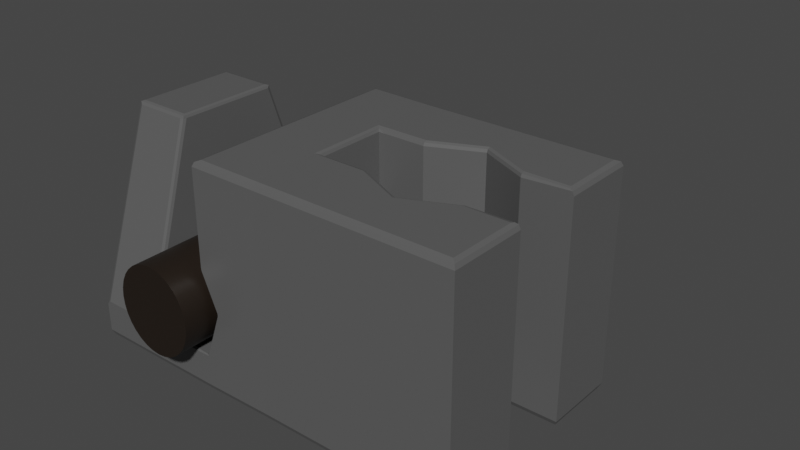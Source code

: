 # Source: GanchoBase.blend  (saved by Blender 4.0.36; exported with 4.5.12 LTS)
import bpy
from mathutils import Matrix  # noqa: F401  (used for matrix-valued properties, if any)

bpy.ops.wm.read_factory_settings(use_empty=True)
scene = bpy.context.scene
scene.name = 'Scene'

# ---- materials (node trees are filled in below, after node groups)
mat_barra_gancho = bpy.data.materials.new('Barra_Gancho')
mat_barra_gancho.use_transparent_shadow = False
mat_soporte_gancho = bpy.data.materials.new('Soporte_Gancho')
mat_soporte_gancho.use_transparent_shadow = False

# ---- node groups
ng_auto_smooth = bpy.data.node_groups.new('Auto Smooth', 'GeometryNodeTree')
_s = ng_auto_smooth.interface.new_socket(name='Geometry', in_out='OUTPUT', socket_type='NodeSocketGeometry')
_s = ng_auto_smooth.interface.new_socket(name='Geometry', in_out='INPUT', socket_type='NodeSocketGeometry')
_s = ng_auto_smooth.interface.new_socket(name='Angle', in_out='INPUT', socket_type='NodeSocketFloat')
_s.subtype = 'ANGLE'
_s.min_value = 0.0
_s.max_value = 3.142
ng_auto_smooth.is_modifier = True
_N = ng_auto_smooth.nodes; _L = ng_auto_smooth.links
n0 = _N.new('NodeGroupOutput'); n0.name = 'Group Output'; n0.location = (480, -100)
n1 = _N.new('NodeGroupInput'); n1.name = 'Group Input'; n1.location = (-420, -300)
n2 = _N.new('NodeGroupInput'); n2.name = 'Group Input.001'; n2.location = (-60, -100)
n3 = _N.new('GeometryNodeSetShadeSmooth'); n3.name = 'Set Shade Smooth'; n3.location = (120, -100)
n3.domain = 'EDGE'
n4 = _N.new('GeometryNodeSetShadeSmooth'); n4.name = 'Set Shade Smooth.001'; n4.location = (300, -100)
n5 = _N.new('GeometryNodeInputMeshEdgeAngle'); n5.name = 'Edge Angle'; n5.location = (-420, -220)
n6 = _N.new('GeometryNodeInputEdgeSmooth'); n6.name = 'Is Edge Smooth'; n6.location = (-60, -160)
n7 = _N.new('GeometryNodeInputShadeSmooth'); n7.name = 'Is Face Smooth'; n7.location = (-240, -340)
n8 = _N.new('FunctionNodeBooleanMath'); n8.name = 'Boolean Math'; n8.location = (-60, -220)
n9 = _N.new('FunctionNodeCompare'); n9.name = 'Compare'; n9.location = (-240, -180)
n9.operation = 'LESS_EQUAL'
_L.new(n5.outputs[0], n9.inputs[0])
_L.new(n4.outputs[0], n0.inputs[0])
_L.new(n1.outputs[1], n9.inputs[1])
_L.new(n9.outputs[0], n8.inputs[0])
_L.new(n7.outputs[0], n8.inputs[1])
_L.new(n2.outputs[0], n3.inputs[0])
_L.new(n6.outputs[0], n3.inputs[1])
_L.new(n3.outputs[0], n4.inputs[0])
_L.new(n8.outputs[0], n3.inputs[2])
n0.is_active_output = True

# ---- material node trees
mat_barra_gancho.use_nodes = True; mat_barra_gancho.node_tree.nodes.clear()
_N = mat_barra_gancho.node_tree.nodes; _L = mat_barra_gancho.node_tree.links
n0 = _N.new('ShaderNodeBsdfPrincipled'); n0.name = 'Principled BSDF'; n0.location = (10, 300)
n0.distribution = 'GGX'
n0.subsurface_method = 'RANDOM_WALK_SKIN'
n0.inputs[0].default_value = (0.01467, 0.009107, 0.005448, 1.0)
n0.inputs[3].default_value = 1.45
n0.inputs[27].default_value = (0.0, 0.0, 0.0, 1.0)
n0.inputs[28].default_value = 1.0
n1 = _N.new('ShaderNodeOutputMaterial'); n1.name = 'Material Output'; n1.location = (300, 300)
_L.new(n0.outputs[0], n1.inputs[0])
n1.is_active_output = True
mat_soporte_gancho.use_nodes = True; mat_soporte_gancho.node_tree.nodes.clear()
_N = mat_soporte_gancho.node_tree.nodes; _L = mat_soporte_gancho.node_tree.links
n0 = _N.new('ShaderNodeBsdfPrincipled'); n0.name = 'Principled BSDF'; n0.location = (10, 300)
n0.distribution = 'GGX'
n0.subsurface_method = 'RANDOM_WALK_SKIN'
n0.inputs[0].default_value = (0.1065, 0.1065, 0.1065, 1.0)
n0.inputs[2].default_value = 0.29
n0.inputs[3].default_value = 1.45
n0.inputs[27].default_value = (0.0, 0.0, 0.0, 1.0)
n0.inputs[28].default_value = 1.0
n1 = _N.new('ShaderNodeOutputMaterial'); n1.name = 'Material Output'; n1.location = (300, 300)
_L.new(n0.outputs[0], n1.inputs[0])
n1.is_active_output = True

# ---- world
world_world = bpy.data.worlds.new('World'); scene.world = world_world
world_world.use_nodes = True; world_world.node_tree.nodes.clear()
_N = world_world.node_tree.nodes; _L = world_world.node_tree.links
n0 = _N.new('ShaderNodeOutputWorld'); n0.name = 'World Output'; n0.location = (300, 300)
n1 = _N.new('ShaderNodeBackground'); n1.name = 'Background'; n1.location = (10, 300)
n1.inputs[0].default_value = (0.05088, 0.05088, 0.05088, 1.0)
_L.new(n1.outputs[0], n0.inputs[0])
n0.is_active_output = True
world_world.color = (0.05088, 0.05088, 0.05088)
world_world.use_sun_shadow = False
world_world.sun_shadow_jitter_overblur = 0.0

# ---- meshes
me_circle = bpy.data.meshes.new('Circle')
me_circle.from_pydata([(0.0, 0.17, 0.0), (-0.03317, 0.1667, 0.0), (-0.06506, 0.1571, 0.0), (-0.09445, 0.1413, 0.0), (-0.1202, 0.1202, 0.0), (-0.1413, 0.09445, 0.0), (-0.1571, 0.06506, 0.0), (-0.1667, 0.03317, 0.0), (-0.17, 0.0, 0.0), (-0.1667, -0.03317, 0.0), (-0.1571, -0.06506, 0.0), (-0.1413, -0.09445, 0.0), (-0.1202, -0.1202, 0.0), (-0.09445, -0.1413, 0.0), (-0.06506, -0.1571, 0.0), (-0.03317, -0.1667, 0.0), (0.0, -0.17, 0.0), (0.03317, -0.1667, 0.0), (0.06506, -0.1571, 0.0), (0.09445, -0.1413, 0.0), (0.1202, -0.1202, 0.0), (0.1413, -0.09445, 0.0), (0.1571, -0.06506, 0.0), (0.1667, -0.03317, 0.0), (0.17, 0.0, 0.0), (0.1667, 0.03317, 0.0), (0.1571, 0.06506, 0.0), (0.1413, 0.09445, 0.0), (0.1202, 0.1202, 0.0), (0.09445, 0.1413, 0.0), (0.06506, 0.1571, 0.0), (0.03317, 0.1667, 0.0), (-0.03317, 0.1867, 1.778), (-6.017e-10, 0.19, 1.778), (-0.06506, 0.1771, 1.778), (-0.09445, 0.1613, 1.778), (-0.1202, 0.1402, 1.778), (-0.1413, 0.1144, 1.778), (-0.1571, 0.08505, 1.778), (-0.1667, 0.05316, 1.778), (-0.17, 0.02, 1.778), (-0.1667, -0.01317, 1.778), (-0.1571, -0.04506, 1.778), (-0.1413, -0.07445, 1.778), (-0.1202, -0.1002, 1.778), (-0.09445, -0.1214, 1.778), (-0.06506, -0.1371, 1.778), (-0.03317, -0.1467, 1.778), (-6.017e-10, -0.15, 1.778), (0.03317, -0.1467, 1.778), (0.06506, -0.1371, 1.778), (0.09445, -0.1214, 1.778), (0.1202, -0.1002, 1.778), (0.1413, -0.07445, 1.778), (0.1571, -0.04506, 1.778), (0.1667, -0.01317, 1.778), (0.17, 0.02, 1.778), (0.1667, 0.05316, 1.778), (0.1571, 0.08505, 1.778), (0.1413, 0.1144, 1.778), (0.1202, 0.1402, 1.778), (0.09445, 0.1613, 1.778), (0.06506, 0.1771, 1.778), (0.03317, 0.1867, 1.778), (0.1705, -0.4211, 0.1195), (0.1705, -0.4211, 1.037), (0.1705, -1.222, 0.1195), (0.1705, -1.222, 1.037), (0.1705, -1.021, 1.037), (0.1705, -0.8214, 1.037), (0.1705, -0.6212, 1.037), (0.1705, -1.021, 0.1195), (0.1705, -0.8214, 0.1195), (0.1705, -0.6212, 0.1195), (-0.009361, -0.4211, 0.1195), (-0.009361, -0.4211, 1.037), (-0.009361, -1.222, 0.1195), (-0.009361, -1.222, 1.037), (-0.009361, -0.6212, 1.037), (-0.009361, -0.8214, 1.037), (-0.009361, -1.021, 1.037), (-0.009361, -0.6212, 0.1195), (-0.009361, -0.8214, 0.1195), (-0.009361, -1.021, 0.1195), (-0.1572, -0.4211, 0.1195), (-0.1572, -1.222, 0.1195), (-0.1572, -0.6212, 0.1195), (-0.1572, -0.8214, 0.1195), (-0.1572, -1.021, 0.1195), (-0.1572, -0.4211, 1.037), (-0.1572, -1.222, 1.037), (-0.1572, -0.6212, 1.037), (-0.1572, -0.8214, 1.037), (-0.1572, -1.021, 1.037), (-0.5233, -0.4211, 0.1195), (-0.5452, -0.4211, 0.1427), (-0.5388, -0.4211, 0.1263), (-0.5471, -0.1591, 0.1407), (-0.5253, -0.1359, 0.1173), (-0.5408, -0.1427, 0.1242), (-0.5452, -0.4211, 1.014), (-0.5233, -0.4211, 1.037), (-0.5388, -0.4211, 1.03), (-0.5471, -0.1591, 1.016), (-0.5253, -0.1359, 1.039), (-0.5408, -0.1427, 1.032), (-0.5452, -1.198, 0.1427), (-0.5233, -1.222, 0.1195), (-0.5388, -1.215, 0.1263), (-0.5233, -1.222, 0.4375), (-0.5388, -1.215, 0.4375), (-0.5233, -1.222, 1.037), (-0.5452, -1.198, 1.014), (-0.5388, -1.215, 1.03), (-0.5233, -1.222, 0.7308), (-0.5388, -1.215, 0.7308), (-0.5452, -0.6212, 1.014), (-0.5233, -0.6212, 1.037), (-0.5388, -0.6212, 1.03), (-0.5452, -0.8214, 1.014), (-0.5233, -0.8214, 1.037), (-0.5388, -0.8214, 1.03), (-0.5233, -1.021, 1.037), (-0.5452, -1.021, 1.014), (-0.5388, -1.021, 1.03), (-0.5233, -0.6212, 0.1195), (-0.5452, -0.6212, 0.1427), (-0.5388, -0.6212, 0.1263), (-0.5233, -0.8214, 0.1195), (-0.5452, -0.8214, 0.1427), (-0.5388, -0.8214, 0.1263), (-0.5452, -1.021, 0.1427), (-0.5233, -1.021, 0.1195), (-0.5388, -1.021, 0.1263), (-0.5474, 0.4227, 0.3765), (-0.5437, 0.4325, 0.3656), (-0.5474, 0.4227, 0.78), (-0.5437, 0.4325, 0.791), (-0.5474, 0.2026, 0.78), (-0.5437, 0.1929, 0.791), (-0.5474, 0.2026, 0.3765), (-0.5437, 0.1929, 0.3656), (0.3225, -0.4211, 0.1477), (0.2959, -0.4211, 0.1195), (0.3147, -0.4211, 0.1278), (0.2979, -0.1359, 0.1173), (0.3246, -0.1359, 0.1455), (0.3168, -0.1359, 0.1256), (0.2959, -0.4211, 1.037), (0.3225, -0.4211, 1.009), (0.3147, -0.4211, 1.029), (0.3246, -0.1359, 1.011), (0.2979, -0.1359, 1.039), (0.3168, -0.1359, 1.031), (0.3246, 0.4233, 0.1455), (0.2979, 0.4514, 0.1173), (0.3168, 0.4432, 0.1256), (0.3246, 0.4233, 1.011), (0.2979, 0.4514, 1.039), (0.3168, 0.4432, 1.031), (0.2979, 0.1739, 0.1173), (0.3246, 0.1739, 0.1455), (0.3168, 0.1739, 0.1256), (0.2979, 0.1739, 1.039), (0.3246, 0.1739, 1.011), (0.3168, 0.1739, 1.031), (0.3225, -0.4211, 0.7602), (0.2959, -0.4211, 0.7308), (0.3225, -0.4211, 0.7027), (0.3147, -0.4211, 0.7394), (0.2959, -0.4211, 0.4375), (0.3225, -0.4211, 0.4081), (0.3225, -0.4211, 0.4656), (0.3147, -0.4211, 0.4289), (0.3225, -1.193, 1.009), (0.2959, -1.222, 1.037), (0.3147, -1.213, 1.029), (0.2959, -1.222, 0.7308), (0.3225, -1.193, 0.7602), (0.3147, -1.213, 0.7394), (0.3225, -1.193, 0.1477), (0.2959, -1.222, 0.1195), (0.3147, -1.213, 0.1278), (0.3225, -1.193, 0.4081), (0.2959, -1.222, 0.4375), (0.3147, -1.213, 0.4289), (0.3225, -1.021, 1.009), (0.2959, -1.021, 1.037), (0.3147, -1.021, 1.029), (0.3225, -0.8214, 1.009), (0.2959, -0.8214, 1.037), (0.3147, -0.8214, 1.029), (0.2959, -0.6212, 1.037), (0.3225, -0.6212, 1.009), (0.3147, -0.6212, 1.029), (0.2959, -1.021, 0.7308), (0.3225, -1.021, 0.7603), (0.3147, -1.021, 0.7394), (0.2959, -0.8214, 0.823), (0.3225, -0.8214, 0.8525), (0.3147, -0.8214, 0.8317), (0.3225, -0.6212, 0.7603), (0.2959, -0.6212, 0.7308), (0.3147, -0.6212, 0.7394), (0.2959, -0.6212, 0.4375), (0.3225, -0.6212, 0.408), (0.3147, -0.6212, 0.4288), (0.2959, -0.8214, 0.3453), (0.3225, -0.8214, 0.3158), (0.3147, -0.8214, 0.3366), (0.3225, -1.021, 0.408), (0.2959, -1.021, 0.4375), (0.3147, -1.021, 0.4288), (0.2959, -1.021, 0.1195), (0.3225, -1.021, 0.1477), (0.3147, -1.021, 0.1278), (0.2959, -0.8214, 0.1195), (0.3225, -0.8214, 0.1477), (0.3147, -0.8214, 0.1278), (0.3225, -0.6212, 0.1477), (0.2959, -0.6212, 0.1195), (0.3147, -0.6212, 0.1278), (-0.5299, -0.4211, 0.7308), (-0.5452, -0.4049, 0.7478), (-0.5407, -0.4164, 0.7358), (-0.5452, -0.4049, 0.4205), (-0.5299, -0.4211, 0.4375), (-0.5407, -0.4164, 0.4325), (-0.5299, -0.6212, 0.7308), (-0.5452, -0.6212, 0.7478), (-0.5407, -0.6212, 0.7358), (-0.5299, -0.8214, 0.823), (-0.5452, -0.8214, 0.84), (-0.5407, -0.8214, 0.828), (-0.5299, -1.021, 0.7308), (-0.5452, -1.021, 0.7478), (-0.5407, -1.021, 0.7358), (-0.5452, -0.6212, 0.4205), (-0.5299, -0.6212, 0.4375), (-0.5407, -0.6212, 0.4325), (-0.5452, -0.8214, 0.3283), (-0.5299, -0.8214, 0.3453), (-0.5407, -0.8214, 0.3403), (-0.5452, -1.021, 0.4205), (-0.5299, -1.021, 0.4375), (-0.5407, -1.021, 0.4325), (-0.5388, -1.215, 0.4375), (-0.5452, -1.198, 0.4205), (-0.5433, -1.203, 0.4325), (-0.5452, -1.198, 0.7478), (-0.5388, -1.215, 0.7308), (-0.5433, -1.203, 0.7358), (0.1649, -0.1385, 0.1173), (0.1718, -0.1281, 0.1173), (0.1792, -0.1359, 0.1173), (0.1718, -0.1437, 0.1174), (0.1698, -0.1344, 0.1173), (0.1718, -0.1281, 1.039), (0.1649, -0.1385, 1.039), (0.1718, -0.1437, 1.039), (0.1792, -0.1359, 1.039), (0.1698, -0.1344, 1.039), (-0.01562, -0.2019, 0.1173), (-0.001941, -0.2024, 0.1173), (-0.008891, -0.2128, 0.1174), (-0.00882, -0.2033, 0.1173), (-0.001941, -0.2024, 1.039), (-0.01562, -0.2019, 1.039), (-0.008891, -0.2128, 1.039), (-0.00882, -0.2033, 1.039), (-0.1648, -0.1359, 0.1173), (-0.1507, -0.139, 0.1173), (-0.1575, -0.1437, 0.1174), (-0.1576, -0.1368, 0.1173), (-0.1507, -0.139, 1.039), (-0.1648, -0.1359, 1.039), (-0.1575, -0.1437, 1.039), (-0.1576, -0.1368, 1.039), (0.1718, 0.4361, 0.1173), (0.1718, 0.4514, 0.1334), (0.1863, 0.4514, 0.1173), (0.1718, 0.447, 0.122), (0.1718, 0.4514, 1.023), (0.1718, 0.4361, 1.039), (0.1863, 0.4514, 1.039), (0.1718, 0.447, 1.035), (0.1718, 0.1892, 1.039), (0.1718, 0.1739, 1.023), (0.1718, 0.1586, 1.039), (0.1863, 0.1739, 1.039), (0.1718, 0.1784, 1.035), (0.1718, 0.1739, 0.1334), (0.1718, 0.1892, 0.1173), (0.1863, 0.1739, 0.1173), (0.1718, 0.1586, 0.1173), (0.1718, 0.1784, 0.122), (-0.5348, 0.4367, 0.3746), (-0.5348, 0.4213, 0.3585), (-0.5437, 0.4325, 0.3656), (-0.5348, 0.4322, 0.3632), (-0.5348, 0.4213, 0.7981), (-0.5348, 0.4367, 0.782), (-0.5437, 0.4325, 0.791), (-0.5348, 0.4322, 0.7933), (-0.5348, 0.1887, 0.782), (-0.5348, 0.204, 0.7981), (-0.5437, 0.1928, 0.791), (-0.5348, 0.1931, 0.7933), (-0.5348, 0.204, 0.3585), (-0.5348, 0.1887, 0.3746), (-0.5437, 0.1928, 0.3656), (-0.5348, 0.1931, 0.3632)], [], [(1, 0, 31, 30, 29, 28, 27, 26, 25, 24, 23, 22, 21, 20, 19, 18, 17, 16, 15, 14, 13, 12, 11, 10, 9, 8, 7, 6, 5, 4, 3, 2), (32, 34, 35, 36, 37, 38, 39, 40, 41, 42, 43, 44, 45, 46, 47, 48, 49, 50, 51, 52, 53, 54, 55, 56, 57, 58, 59, 60, 61, 62, 63, 33), (22, 23, 55, 54), (9, 10, 42, 41), (23, 24, 56, 55), (10, 11, 43, 42), (24, 25, 57, 56), (11, 12, 44, 43), (25, 26, 58, 57), (12, 13, 45, 44), (26, 27, 59, 58), (13, 14, 46, 45), (0, 1, 32, 33), (27, 28, 60, 59), (14, 15, 47, 46), (1, 2, 34, 32), (28, 29, 61, 60), (15, 16, 48, 47), (2, 3, 35, 34), (29, 30, 62, 61), (16, 17, 49, 48), (3, 4, 36, 35), (30, 31, 63, 62), (17, 18, 50, 49), (4, 5, 37, 36), (31, 0, 33, 63), (18, 19, 51, 50), (5, 6, 38, 37), (19, 20, 52, 51), (6, 7, 39, 38), (20, 21, 53, 52), (7, 8, 40, 39), (21, 22, 54, 53), (8, 9, 41, 40), (222, 167, 202, 228), (103, 97, 95, 225, 223, 100), (170, 226, 238, 204), (143, 64, 255, 254, 145), (116, 229, 232, 119), (246, 248, 247, 106, 108, 110), (148, 65, 70, 192), (142, 171, 205, 219), (164, 161, 154, 157), (278, 292, 308, 297), (100, 223, 229, 116), (155, 280, 279, 282, 284, 158), (259, 258, 266, 268, 75, 65), (286, 283, 300, 305), (286, 289, 163, 158, 284, 283), (140, 138, 136, 134), (184, 109, 107, 85, 76, 66, 181), (132, 88, 85, 107), (196, 186, 174, 178), (234, 195, 177, 114, 115, 250), (71, 213, 181, 66), (175, 67, 77, 90, 111, 114, 177), (237, 126, 129, 240), (93, 122, 111, 90), (91, 117, 120, 92), (214, 210, 183, 180), (83, 71, 66, 76), (225, 95, 126, 237), (240, 129, 131, 243), (119, 232, 235, 123), (89, 101, 117, 91), (92, 120, 122, 93), (125, 86, 87, 128), (74, 84, 272, 271, 262, 264), (123, 235, 249, 112), (192, 70, 69, 190), (166, 149, 193, 201), (201, 193, 189, 199), (199, 189, 186, 196), (211, 244, 246, 110, 109, 184), (228, 202, 198, 231), (231, 198, 195, 234), (74, 64, 73, 81), (81, 73, 72, 82), (82, 72, 71, 83), (84, 94, 98, 270, 272), (128, 87, 88, 132), (64, 143, 220, 73), (243, 131, 106, 247), (72, 216, 213, 71), (187, 68, 67, 175), (219, 205, 208, 217), (217, 208, 210, 214), (146, 151, 149, 166, 168, 172, 171, 142), (73, 220, 216, 72), (87, 82, 83, 88), (86, 81, 82, 87), (84, 74, 81, 86), (69, 79, 80, 68), (70, 78, 79, 69), (65, 75, 78, 70), (88, 83, 76, 85), (68, 80, 77, 67), (152, 260, 259, 65, 148), (291, 287, 304, 309), (298, 297, 308, 310, 141, 135), (190, 69, 68, 187), (276, 275, 104, 101, 89), (204, 238, 241, 207), (207, 241, 244, 211), (79, 92, 93, 80), (78, 91, 92, 79), (75, 89, 91, 78), (80, 93, 90, 77), (270, 98, 104, 275), (268, 267, 274, 276, 89, 75), (262, 271, 274, 267), (95, 97, 99, 96), (96, 99, 98, 94), (97, 103, 105, 99), (99, 105, 104, 98), (103, 100, 102, 105), (105, 102, 101, 104), (112, 249, 251, 250, 115, 113), (110, 108, 107, 109), (113, 115, 114, 111), (123, 112, 113, 124), (124, 113, 111, 122), (132, 107, 108, 133), (133, 108, 106, 131), (100, 116, 118, 102), (102, 118, 117, 101), (116, 119, 121, 118), (118, 121, 120, 117), (119, 123, 124, 121), (121, 124, 122, 120), (94, 125, 127, 96), (96, 127, 126, 95), (125, 128, 130, 127), (127, 130, 129, 126), (128, 132, 133, 130), (130, 133, 131, 129), (94, 84, 86, 125), (134, 136, 137, 135), (306, 305, 300, 302, 137, 139), (139, 141, 310, 309, 304, 306), (139, 137, 136, 138), (135, 137, 302, 301, 296, 298), (135, 141, 140, 134), (138, 140, 141, 139), (160, 293, 292, 278, 280, 155), (166, 169, 168), (169, 167, 168), (170, 173, 172), (173, 171, 172), (146, 142, 144, 147), (147, 144, 143, 145), (149, 151, 153, 150), (150, 153, 152, 148), (157, 154, 156, 159), (159, 156, 155, 158), (164, 157, 159, 165), (165, 159, 158, 163), (154, 161, 162, 156), (156, 162, 160, 155), (178, 174, 176, 179), (179, 176, 175, 177), (180, 183, 185, 182), (182, 185, 184, 181), (211, 184, 185, 212), (212, 185, 183, 210), (220, 143, 144, 221), (221, 144, 142, 219), (193, 149, 150, 194), (194, 150, 148, 192), (202, 167, 169, 203), (203, 169, 166, 201), (174, 186, 188, 176), (176, 188, 187, 175), (186, 189, 191, 188), (188, 191, 190, 187), (189, 193, 194, 191), (191, 194, 192, 190), (177, 195, 197, 179), (179, 197, 196, 178), (195, 198, 200, 197), (197, 200, 199, 196), (198, 202, 203, 200), (200, 203, 201, 199), (170, 204, 206, 173), (173, 206, 205, 171), (204, 207, 209, 206), (206, 209, 208, 205), (207, 211, 212, 209), (209, 212, 210, 208), (181, 213, 215, 182), (182, 215, 214, 180), (213, 216, 218, 215), (215, 218, 217, 214), (216, 220, 221, 218), (218, 221, 219, 217), (252, 263, 266, 258), (223, 225, 227, 224), (224, 227, 226, 222), (222, 228, 230, 224), (224, 230, 229, 223), (228, 231, 233, 230), (230, 233, 232, 229), (231, 234, 236, 233), (233, 236, 235, 232), (225, 237, 239, 227), (227, 239, 238, 226), (237, 240, 242, 239), (239, 242, 241, 238), (240, 243, 245, 242), (242, 245, 244, 241), (246, 244, 245, 248), (248, 245, 243, 247), (234, 250, 251, 236), (236, 251, 249, 235), (168, 167, 222, 226, 170, 172), (252, 256, 253, 254, 255), (257, 261, 258, 259, 260), (262, 265, 264), (265, 263, 264), (266, 269, 268), (269, 267, 268), (270, 273, 272), (273, 271, 272), (274, 277, 276), (277, 275, 276), (252, 258, 261, 256), (256, 261, 257, 253), (262, 267, 269, 265), (265, 269, 266, 263), (270, 275, 277, 273), (273, 277, 274, 271), (64, 74, 264, 263, 252, 255), (278, 281, 280), (281, 279, 280), (282, 285, 284), (285, 283, 284), (286, 290, 287, 288, 289), (291, 295, 292, 293, 294), (296, 299, 298), (299, 297, 298), (300, 303, 302), (303, 301, 302), (304, 307, 306), (307, 305, 306), (308, 311, 310), (311, 309, 310), (300, 283, 285, 303), (303, 285, 282, 301), (278, 297, 299, 281), (281, 299, 296, 279), (291, 309, 311, 295), (295, 311, 308, 292), (304, 287, 290, 307), (307, 290, 286, 305), (282, 279, 296, 301), (151, 146, 161, 164), (146, 147, 162, 161), (147, 145, 160, 162), (254, 293, 160, 145), (151, 164, 165, 153), (153, 165, 163, 152), (152, 163, 289, 260), (253, 257, 287, 291), (253, 291, 294, 293, 254), (260, 289, 288, 287, 257)])
me_circle.polygons.foreach_set('use_smooth', [1, 1, 1, 1, 1, 1, 1, 1, 1, 1, 1, 1, 1, 1, 1, 1, 1, 1, 1, 1, 1, 1, 1, 1, 1, 1, 1, 1, 1, 1, 1, 1, 1, 1, 0, 0, 0, 0, 0, 0, 0, 0, 0, 0, 0, 0, 0, 0, 0, 0, 0, 0, 0, 0, 0, 0, 0, 0, 0, 0, 0, 0, 0, 0, 0, 0, 0, 0, 0, 0, 0, 0, 0, 0, 0, 0, 0, 0, 0, 0, 0, 0, 0, 0, 0, 0, 0, 0, 0, 0, 0, 0, 0, 0, 0, 0, 0, 0, 0, 0, 0, 0, 0, 0, 0, 0, 0, 0, 0, 0, 0, 0, 0, 0, 0, 0, 0, 0, 0, 0, 0, 0, 0, 0, 0, 0, 0, 0, 0, 0, 0, 0, 0, 0, 0, 0, 0, 0, 0, 0, 0, 0, 0, 0, 0, 0, 0, 0, 0, 0, 0, 0, 0, 0, 0, 0, 0, 0, 0, 0, 0, 0, 0, 0, 0, 0, 0, 0, 0, 0, 0, 0, 0, 0, 0, 0, 0, 0, 0, 0, 0, 0, 0, 0, 0, 0, 0, 0, 0, 0, 0, 0, 0, 0, 0, 0, 0, 0, 0, 0, 0, 0, 0, 0, 0, 0, 0, 0, 0, 0, 0, 0, 0, 0, 0, 0, 0, 0, 0, 0, 0, 0, 0, 0, 0, 0, 0, 0, 0, 0, 0, 0, 0, 0, 0, 0, 0, 0, 0, 0, 0, 0, 0, 0, 0, 0, 0, 0, 0, 0, 0, 0, 0, 0, 0, 0, 0, 0, 0, 0, 0, 0, 0, 0, 0])
me_circle.polygons.foreach_set('material_index', [0, 0, 0, 0, 0, 0, 0, 0, 0, 0, 0, 0, 0, 0, 0, 0, 0, 0, 0, 0, 0, 0, 0, 0, 0, 0, 0, 0, 0, 0, 0, 0, 0, 0, 1, 1, 1, 1, 1, 1, 1, 1, 1, 1, 1, 1, 1, 1, 1, 1, 1, 1, 1, 1, 1, 1, 1, 1, 1, 1, 1, 1, 1, 1, 1, 1, 1, 1, 1, 1, 1, 1, 1, 1, 1, 1, 1, 1, 1, 1, 1, 1, 1, 1, 1, 1, 1, 1, 1, 1, 1, 1, 1, 1, 1, 1, 1, 1, 1, 1, 1, 1, 1, 1, 1, 1, 1, 1, 1, 1, 1, 1, 1, 1, 1, 1, 1, 1, 1, 1, 1, 1, 1, 1, 1, 1, 1, 1, 1, 1, 1, 1, 1, 1, 1, 1, 1, 1, 1, 1, 1, 1, 1, 1, 1, 1, 1, 1, 1, 1, 1, 1, 1, 1, 1, 1, 1, 1, 1, 1, 1, 1, 1, 1, 1, 1, 1, 1, 1, 1, 1, 1, 1, 1, 1, 1, 1, 1, 1, 1, 1, 1, 1, 1, 1, 1, 1, 1, 1, 1, 1, 1, 1, 1, 1, 1, 1, 1, 1, 1, 1, 1, 1, 1, 1, 1, 1, 1, 1, 1, 1, 1, 1, 1, 1, 1, 1, 1, 1, 1, 1, 1, 1, 1, 1, 1, 1, 1, 1, 1, 1, 1, 1, 1, 1, 1, 1, 1, 1, 1, 1, 1, 1, 1, 1, 1, 1, 1, 1, 1, 1, 1, 1, 1, 1, 1, 1, 1, 1, 1, 1, 1, 1, 1, 1])
_uv = me_circle.uv_layers.new(name='UVMap')
_uv.uv.foreach_set('vector', [0.0, 0.0, 0.0, 0.0, 0.0, 0.0, 0.0, 0.0, 0.0, 0.0, 0.0, 0.0, 0.0, 0.0, 0.0, 0.0, 0.0, 0.0, 0.0, 0.0, 0.0, 0.0, 0.0, 0.0, 0.0, 0.0, 0.0, 0.0, 0.0, 0.0, 0.0, 0.0, 0.0, 0.0, 0.0, 0.0, 0.0, 0.0, 0.0, 0.0, 0.0, 0.0, 0.0, 0.0, 0.0, 0.0, 0.0, 0.0, 0.0, 0.0, 0.0, 0.0, 0.0, 0.0, 0.0, 0.0, 0.0, 0.0, 0.0, 0.0, 0.0, 0.0, 0.0, 0.0, 0.0, 0.0, 0.0, 0.0, 0.0, 0.0, 0.0, 0.0, 0.0, 0.0, 0.0, 0.0, 0.0, 0.0, 0.0, 0.0, 0.0, 0.0, 0.0, 0.0, 0.0, 0.0, 0.0, 0.0, 0.0, 0.0, 0.0, 0.0, 0.0, 0.0, 0.0, 0.0, 0.0, 0.0, 0.0, 0.0, 0.0, 0.0, 0.0, 0.0, 0.0, 0.0, 0.0, 0.0, 0.0, 0.0, 0.0, 0.0, 0.0, 0.0, 0.0, 0.0, 0.0, 0.0, 0.0, 0.0, 0.0, 0.0, 0.0, 0.0, 0.0, 0.0, 0.0, 0.0, 0.0, 0.0, 0.0, 0.0, 0.0, 0.0, 0.0, 0.0, 0.0, 0.0, 0.0, 0.0, 0.0, 0.0, 0.0, 0.0, 0.0, 0.0, 0.0, 0.0, 0.0, 0.0, 0.0, 0.0, 0.0, 0.0, 0.0, 0.0, 0.0, 0.0, 0.0, 0.0, 0.0, 0.0, 0.0, 0.0, 0.0, 0.0, 0.0, 0.0, 0.0, 0.0, 0.0, 0.0, 0.0, 0.0, 0.0, 0.0, 0.0, 0.0, 0.0, 0.0, 0.0, 0.0, 0.0, 0.0, 0.0, 0.0, 0.0, 0.0, 0.0, 0.0, 0.0, 0.0, 0.0, 0.0, 0.0, 0.0, 0.0, 0.0, 0.0, 0.0, 0.0, 0.0, 0.0, 0.0, 0.0, 0.0, 0.0, 0.0, 0.0, 0.0, 0.0, 0.0, 0.0, 0.0, 0.0, 0.0, 0.0, 0.0, 0.0, 0.0, 0.0, 0.0, 0.0, 0.0, 0.0, 0.0, 0.0, 0.0, 0.0, 0.0, 0.0, 0.0, 0.0, 0.0, 0.0, 0.0, 0.0, 0.0, 0.0, 0.0, 0.0, 0.0, 0.0, 0.0, 0.0, 0.0, 0.0, 0.0, 0.0, 0.0, 0.0, 0.0, 0.0, 0.0, 0.0, 0.0, 0.0, 0.0, 0.0, 0.0, 0.0, 0.0, 0.0, 0.0, 0.0, 0.0, 0.0, 0.0, 0.0, 0.0, 0.0, 0.0, 0.0, 0.0, 0.0, 0.0, 0.0, 0.0, 0.0, 0.0, 0.0, 0.0, 0.0, 0.0, 0.0, 0.0, 0.0, 0.0, 0.0, 0.0, 0.0, 0.0, 0.0, 0.0, 0.0, 0.0, 0.0, 0.0, 0.0, 0.0, 0.0, 0.0, 0.0, 0.0, 0.0, 0.0, 0.0, 0.0, 0.0, 0.0, 0.0, 0.0, 0.0, 0.0, 0.0, 0.0, 0.0, 0.0, 0.0, 0.0, 0.0, 0.0, 0.0, 0.0, 0.0, 0.0, 0.0, 0.0, 0.0, 0.0, 0.0, 0.0, 0.0, 0.0, 0.0, 0.0, 0.0, 0.0, 0.0, 0.0, 0.0, 0.0, 0.0, 0.0, 0.0, 0.0, 0.0, 0.0, 0.0, 0.0, 0.0, 0.0, 0.0, 0.0, 0.0, 0.0, 0.0, 0.0, 0.0, 0.0, 0.0, 0.0, 0.0, 0.0, 0.0, 0.0, 0.0, 0.0, 0.0, 0.0, 0.0, 0.0, 0.0, 0.0, 0.0, 0.0, 0.0, 0.0, 0.0, 0.0, 0.0, 0.0, 0.0, 0.0, 0.6206, 0.8003, 0.3827, 0.8003, 0.3827, 0.8003, 0.6206, 0.8003, 0.631, 0.5203, 0.869, 0.5203, 0.8714, 0.75, 0.8249, 0.7358, 0.6758, 0.7358, 0.6288, 0.75, 0.3827, 0.9509, 0.6206, 0.9509, 0.6206, 0.9509, 0.3827, 0.9509, 0.3827, 0.0, 0.4188, 0.0, 0.4188, 0.2432, 0.4167, 0.25, 0.3826, 0.25, 0.6288, 0.75, 0.6725, 0.75, 0.6713, 0.75, 0.6305, 0.75, 0.8259, 0.75, 0.8267, 0.75, 0.8285, 0.75, 0.8714, 0.75, 0.874, 0.75, 0.8259, 0.75, 0.3827, 0.75, 0.4188, 0.75, 0.4188, 0.75, 0.3827, 0.75, 0.1293, 0.75, 0.1695, 0.75, 0.1695, 0.75, 0.1293, 0.75, 0.3674, 0.5, 0.1326, 0.5, 0.1326, 0.5, 0.3674, 0.5, 0.4188, 0.25, 0.4188, 0.25, 0.4188, 0.25, 0.4188, 0.25, 0.6288, 0.75, 0.6725, 0.75, 0.6725, 0.75, 0.6288, 0.75, 0.3826, 0.25, 0.4146, 0.25, 0.4188, 0.2544, 0.4188, 0.4956, 0.4146, 0.5, 0.3826, 0.5, 0.4188, 0.5068, 0.4208, 0.5, 0.4686, 0.5, 0.4706, 0.509, 0.4706, 0.75, 0.4188, 0.75, 0.4188, 0.5, 0.4188, 0.5, 0.4188, 0.5, 0.4188, 0.5, 0.4188, 0.5, 0.4146, 0.5, 0.3826, 0.5, 0.3826, 0.5, 0.4146, 0.5, 0.4188, 0.5, 0.4188, 0.2579, 0.4188, 0.4921, 0.4188, 0.4921, 0.4188, 0.2579, 0.3827, 0.9509, 0.6187, 0.9509, 0.6187, 1.0, 0.5132, 1.0, 0.4706, 1.0, 0.4188, 1.0, 0.3827, 1.0, 0.6187, 0.0, 0.5132, 0.0, 0.5132, 0.0, 0.6187, 0.0, 0.3295, 0.75, 0.3704, 0.75, 0.3704, 0.75, 0.3295, 0.75, 0.6206, 0.8003, 0.3827, 0.8003, 0.3827, 0.8003, 0.6187, 0.8003, 0.6231, 0.8003, 0.6231, 0.8003, 0.4188, 0.0, 0.3827, 0.0, 0.3827, 0.0, 0.4188, 0.0, 0.3827, 0.75, 0.4188, 0.75, 0.4706, 0.75, 0.5132, 0.75, 0.6187, 0.75, 0.6187, 0.8003, 0.3827, 0.8003, 0.8285, 0.75, 0.8714, 0.75, 0.87, 0.75, 0.8296, 0.75, 0.5132, 0.75, 0.6187, 0.75, 0.6187, 0.75, 0.5132, 0.75, 0.5132, 0.75, 0.6187, 0.75, 0.6187, 0.75, 0.5132, 0.75, 0.1293, 0.75, 0.1695, 0.75, 0.1695, 0.75, 0.1293, 0.75, 0.4706, 0.0, 0.4188, 0.0, 0.4188, 0.0, 0.4706, 0.0, 0.8285, 0.75, 0.8714, 0.75, 0.8714, 0.75, 0.8285, 0.75, 0.8296, 0.75, 0.87, 0.75, 0.8714, 0.75, 0.8285, 0.75, 0.6305, 0.75, 0.6713, 0.75, 0.6725, 0.75, 0.6288, 0.75, 0.5132, 0.75, 0.6187, 0.75, 0.6187, 0.75, 0.5132, 0.75, 0.5132, 0.75, 0.6187, 0.75, 0.6187, 0.75, 0.5132, 0.75, 0.6187, 0.0, 0.5132, 0.0, 0.5132, 0.0, 0.6187, 0.0, 0.4706, 0.0, 0.5132, 0.0, 0.5132, 0.2432, 0.5113, 0.25, 0.4725, 0.25, 0.4706, 0.241, 0.6288, 0.75, 0.6725, 0.75, 0.6725, 0.75, 0.6288, 0.75, 0.3827, 0.75, 0.4188, 0.75, 0.4188, 0.75, 0.3827, 0.75, 0.3295, 0.75, 0.3704, 0.75, 0.3704, 0.75, 0.3295, 0.75, 0.3295, 0.75, 0.3704, 0.75, 0.3684, 0.75, 0.3316, 0.75, 0.3316, 0.75, 0.3684, 0.75, 0.3704, 0.75, 0.3295, 0.75, 0.3827, 0.9509, 0.6206, 0.9509, 0.6231, 0.9509, 0.6231, 0.9509, 0.6187, 0.9509, 0.3827, 0.9509, 0.6206, 0.8003, 0.3827, 0.8003, 0.3827, 0.8003, 0.6206, 0.8003, 0.6206, 0.8003, 0.3827, 0.8003, 0.3827, 0.8003, 0.6206, 0.8003, 0.4706, 0.0, 0.4188, 0.0, 0.4188, 0.0, 0.4706, 0.0, 0.4706, 0.0, 0.4188, 0.0, 0.4188, 0.0, 0.4706, 0.0, 0.4706, 0.0, 0.4188, 0.0, 0.4188, 0.0, 0.4706, 0.0, 0.5132, 0.0, 0.6187, 0.0, 0.6187, 0.25, 0.5153, 0.25, 0.5132, 0.2432, 0.6187, 0.0, 0.5132, 0.0, 0.5132, 0.0, 0.6187, 0.0, 0.4188, 0.0, 0.3827, 0.0, 0.3827, 0.0, 0.4188, 0.0, 0.8285, 0.75, 0.8714, 0.75, 0.8714, 0.75, 0.8285, 0.75, 0.4188, 0.0, 0.3827, 0.0, 0.3827, 0.0, 0.4188, 0.0, 0.3827, 0.75, 0.4188, 0.75, 0.4188, 0.75, 0.3827, 0.75, 0.1293, 0.75, 0.1695, 0.75, 0.1677, 0.75, 0.1311, 0.75, 0.1311, 0.75, 0.1677, 0.75, 0.1695, 0.75, 0.1293, 0.75, 0.1326, 0.5, 0.3674, 0.5, 0.3704, 0.75, 0.3295, 0.75, 0.3102, 0.75, 0.1885, 0.75, 0.1695, 0.75, 0.1293, 0.75, 0.4188, 0.0, 0.3827, 0.0, 0.3827, 0.0, 0.4188, 0.0, 0.5132, 0.0, 0.4706, 0.0, 0.4706, 0.0, 0.5132, 0.0, 0.5132, 0.0, 0.4706, 0.0, 0.4706, 0.0, 0.5132, 0.0, 0.5132, 0.0, 0.4706, 0.0, 0.4706, 0.0, 0.5132, 0.0, 0.4188, 0.75, 0.4706, 0.75, 0.4706, 0.75, 0.4188, 0.75, 0.4188, 0.75, 0.4706, 0.75, 0.4706, 0.75, 0.4188, 0.75, 0.4188, 0.75, 0.4706, 0.75, 0.4706, 0.75, 0.4188, 0.75, 0.5132, 0.0, 0.4706, 0.0, 0.4706, 0.0, 0.5132, 0.0, 0.4188, 0.75, 0.4706, 0.75, 0.4706, 0.75, 0.4188, 0.75, 0.3826, 0.5, 0.4167, 0.5, 0.4188, 0.5068, 0.4188, 0.75, 0.3827, 0.75, 0.4188, 0.2544, 0.4188, 0.4956, 0.4188, 0.4908, 0.4188, 0.2592, 0.4188, 0.2508, 0.4188, 0.25, 0.4188, 0.25, 0.4188, 0.2508, 0.4188, 0.2508, 0.4188, 0.2508, 0.3827, 0.75, 0.4188, 0.75, 0.4188, 0.75, 0.3827, 0.75, 0.5132, 0.5068, 0.5153, 0.5, 0.6187, 0.5, 0.6187, 0.75, 0.5132, 0.75, 0.3827, 0.9509, 0.6206, 0.9509, 0.6206, 0.9509, 0.3827, 0.9509, 0.3827, 0.9509, 0.6206, 0.9509, 0.6206, 0.9509, 0.3827, 0.9509, 0.4706, 0.75, 0.5132, 0.75, 0.5132, 0.75, 0.4706, 0.75, 0.4706, 0.75, 0.5132, 0.75, 0.5132, 0.75, 0.4706, 0.75, 0.4706, 0.75, 0.5132, 0.75, 0.5132, 0.75, 0.4706, 0.75, 0.4706, 0.75, 0.5132, 0.75, 0.5132, 0.75, 0.4706, 0.75, 0.5153, 0.25, 0.6187, 0.25, 0.6187, 0.5, 0.5153, 0.5, 0.4706, 0.509, 0.4725, 0.5, 0.5113, 0.5, 0.5132, 0.5068, 0.5132, 0.75, 0.4706, 0.75, 0.4725, 0.25, 0.5113, 0.25, 0.5113, 0.5, 0.4725, 0.5, 0.8714, 0.75, 0.869, 0.5203, 0.875, 0.5061, 0.875, 0.75, 0.625, 0.0, 0.625, 0.2439, 0.6187, 0.25, 0.6187, 0.0, 0.869, 0.5203, 0.631, 0.5203, 0.6269, 0.5, 0.8731, 0.5, 0.625, 0.2519, 0.625, 0.4981, 0.6187, 0.5, 0.6187, 0.25, 0.631, 0.5203, 0.6288, 0.75, 0.625, 0.75, 0.625, 0.5061, 0.625, 0.5061, 0.625, 0.75, 0.6187, 0.75, 0.6187, 0.5, 0.6288, 0.75, 0.6725, 0.75, 0.6745, 0.75, 0.6753, 0.75, 0.6753, 0.75, 0.6261, 0.75, 0.625, 0.9509, 0.625, 0.999, 0.6187, 1.0, 0.6187, 0.9509, 0.625, 0.7511, 0.625, 0.8003, 0.6187, 0.8003, 0.6187, 0.75, 0.6288, 0.75, 0.6288, 0.75, 0.625, 0.75, 0.625, 0.75, 0.625, 0.75, 0.625, 0.75, 0.6187, 0.75, 0.6187, 0.75, 0.6187, 0.0, 0.6187, 0.0, 0.625, 0.0, 0.625, 0.0, 0.875, 0.75, 0.875, 0.75, 0.8714, 0.75, 0.8714, 0.75, 0.6288, 0.75, 0.6288, 0.75, 0.625, 0.75, 0.625, 0.75, 0.625, 0.75, 0.625, 0.75, 0.6187, 0.75, 0.6187, 0.75, 0.6288, 0.75, 0.6305, 0.75, 0.625, 0.75, 0.625, 0.75, 0.625, 0.75, 0.625, 0.75, 0.6187, 0.75, 0.6187, 0.75, 0.6305, 0.75, 0.6288, 0.75, 0.625, 0.75, 0.625, 0.75, 0.625, 0.75, 0.625, 0.75, 0.6187, 0.75, 0.6187, 0.75, 0.6187, 0.0, 0.6187, 0.0, 0.625, 0.0, 0.625, 0.0, 0.875, 0.75, 0.875, 0.75, 0.8714, 0.75, 0.8714, 0.75, 0.6187, 0.0, 0.6187, 0.0, 0.625, 0.0, 0.625, 0.0, 0.875, 0.75, 0.875, 0.75, 0.87, 0.75, 0.8714, 0.75, 0.6187, 0.0, 0.6187, 0.0, 0.625, 0.0, 0.625, 0.0, 0.875, 0.75, 0.875, 0.75, 0.8714, 0.75, 0.87, 0.75, 0.6187, 0.0, 0.5132, 0.0, 0.5132, 0.0, 0.6187, 0.0, 0.4188, 0.2579, 0.4188, 0.4921, 0.4188, 0.4992, 0.4188, 0.2508, 0.4188, 0.4992, 0.4188, 0.5, 0.4188, 0.5, 0.4188, 0.4992, 0.4188, 0.4992, 0.4188, 0.4992, 0.4188, 0.4992, 0.4188, 0.2508, 0.4188, 0.2508, 0.4188, 0.2592, 0.4188, 0.4908, 0.4188, 0.4992, 0.4188, 0.4992, 0.4188, 0.4992, 0.4188, 0.4921, 0.4188, 0.4921, 0.4188, 0.2508, 0.4188, 0.4992, 0.4188, 0.4992, 0.4188, 0.4908, 0.4188, 0.2592, 0.4188, 0.2508, 0.4188, 0.2508, 0.4188, 0.2508, 0.4188, 0.2579, 0.4188, 0.2579, 0.4188, 0.4921, 0.4188, 0.2579, 0.4188, 0.2508, 0.4188, 0.4992, 0.3826, 0.25, 0.4146, 0.25, 0.4188, 0.25, 0.4188, 0.25, 0.4146, 0.25, 0.3826, 0.25, 0.375, 0.8003, 0.3772, 0.8003, 0.375, 0.8148, 0.3772, 0.8003, 0.3827, 0.8003, 0.375, 0.8148, 0.1741, 0.75, 0.1728, 0.75, 0.1741, 0.75, 0.1728, 0.75, 0.1695, 0.75, 0.1741, 0.75, 0.1326, 0.5, 0.1293, 0.75, 0.125, 0.75, 0.125, 0.5001, 0.375, 0.2499, 0.375, 0.0, 0.3827, 0.0, 0.3826, 0.25, 0.3704, 0.75, 0.3674, 0.5, 0.375, 0.5001, 0.375, 0.75, 0.375, 0.75, 0.375, 0.5001, 0.3826, 0.5, 0.3827, 0.75, 0.3674, 0.5, 0.1326, 0.5, 0.1272, 0.5, 0.3728, 0.5, 0.375, 0.4978, 0.375, 0.2522, 0.3826, 0.25, 0.3826, 0.5, 0.3674, 0.5, 0.3674, 0.5, 0.375, 0.5, 0.375, 0.5, 0.375, 0.5, 0.375, 0.5, 0.3826, 0.5, 0.3826, 0.5, 0.1326, 0.5, 0.1326, 0.5, 0.125, 0.5, 0.125, 0.5, 0.375, 0.25, 0.375, 0.25, 0.3826, 0.25, 0.3826, 0.25, 0.3295, 0.75, 0.3704, 0.75, 0.3736, 0.75, 0.3261, 0.75, 0.375, 0.7989, 0.375, 0.7514, 0.3827, 0.75, 0.3827, 0.8003, 0.1293, 0.75, 0.1695, 0.75, 0.1728, 0.75, 0.1263, 0.75, 0.375, 0.9987, 0.375, 0.9522, 0.3827, 0.9509, 0.3827, 1.0, 0.3827, 0.9509, 0.3827, 0.9509, 0.375, 0.9509, 0.375, 0.9509, 0.1741, 0.75, 0.1741, 0.75, 0.1695, 0.75, 0.1695, 0.75, 0.3827, 0.0, 0.3827, 0.0, 0.375, 0.0, 0.375, 0.0, 0.125, 0.75, 0.125, 0.75, 0.1293, 0.75, 0.1293, 0.75, 0.3704, 0.75, 0.3704, 0.75, 0.375, 0.75, 0.375, 0.75, 0.375, 0.75, 0.375, 0.75, 0.3827, 0.75, 0.3827, 0.75, 0.3827, 0.8003, 0.3827, 0.8003, 0.375, 0.8003, 0.375, 0.8003, 0.3247, 0.75, 0.3247, 0.75, 0.3295, 0.75, 0.3295, 0.75, 0.3704, 0.75, 0.3704, 0.75, 0.375, 0.75, 0.375, 0.75, 0.375, 0.75, 0.375, 0.75, 0.3827, 0.75, 0.3827, 0.75, 0.3704, 0.75, 0.3684, 0.75, 0.375, 0.75, 0.375, 0.75, 0.375, 0.75, 0.375, 0.75, 0.3827, 0.75, 0.3827, 0.75, 0.3684, 0.75, 0.3704, 0.75, 0.375, 0.75, 0.375, 0.75, 0.375, 0.75, 0.375, 0.75, 0.3827, 0.75, 0.3827, 0.75, 0.3827, 0.8003, 0.3827, 0.8003, 0.375, 0.8003, 0.375, 0.8003, 0.3247, 0.75, 0.3247, 0.75, 0.3295, 0.75, 0.3295, 0.75, 0.3827, 0.8003, 0.3827, 0.8003, 0.375, 0.8003, 0.375, 0.8003, 0.3247, 0.75, 0.3247, 0.75, 0.3316, 0.75, 0.3295, 0.75, 0.3827, 0.8003, 0.3827, 0.8003, 0.375, 0.8003, 0.375, 0.8003, 0.3247, 0.75, 0.3247, 0.75, 0.3295, 0.75, 0.3316, 0.75, 0.3827, 0.9509, 0.3827, 0.9509, 0.375, 0.9509, 0.375, 0.9509, 0.1741, 0.75, 0.1741, 0.75, 0.1695, 0.75, 0.1695, 0.75, 0.3827, 0.9509, 0.3827, 0.9509, 0.375, 0.9509, 0.375, 0.9509, 0.1741, 0.75, 0.1741, 0.75, 0.1677, 0.75, 0.1695, 0.75, 0.3827, 0.9509, 0.3827, 0.9509, 0.375, 0.9509, 0.375, 0.9509, 0.1741, 0.75, 0.1741, 0.75, 0.1695, 0.75, 0.1677, 0.75, 0.3827, 0.0, 0.3827, 0.0, 0.375, 0.0, 0.375, 0.0, 0.125, 0.75, 0.125, 0.75, 0.1293, 0.75, 0.1293, 0.75, 0.3827, 0.0, 0.3827, 0.0, 0.375, 0.0, 0.375, 0.0, 0.125, 0.75, 0.125, 0.75, 0.1311, 0.75, 0.1293, 0.75, 0.3827, 0.0, 0.3827, 0.0, 0.375, 0.0, 0.375, 0.0, 0.125, 0.75, 0.125, 0.75, 0.1293, 0.75, 0.1311, 0.75, 0.4208, 0.25, 0.4686, 0.25, 0.4686, 0.5, 0.4208, 0.5, 0.6758, 0.7358, 0.8249, 0.7358, 0.8259, 0.75, 0.6753, 0.75, 0.625, 0.8003, 0.625, 0.9509, 0.6206, 0.9509, 0.6206, 0.8003, 0.6206, 0.8003, 0.6206, 0.8003, 0.625, 0.8003, 0.625, 0.8003, 0.6753, 0.75, 0.6753, 0.75, 0.6725, 0.75, 0.6725, 0.75, 0.6206, 0.8003, 0.6206, 0.8003, 0.625, 0.8003, 0.625, 0.8003, 0.6753, 0.75, 0.6753, 0.75, 0.6713, 0.75, 0.6725, 0.75, 0.6206, 0.8003, 0.6206, 0.8003, 0.625, 0.8003, 0.625, 0.8003, 0.6753, 0.75, 0.6753, 0.75, 0.6725, 0.75, 0.6713, 0.75, 0.8285, 0.75, 0.8285, 0.75, 0.8259, 0.75, 0.8259, 0.75, 0.625, 0.9509, 0.625, 0.9509, 0.6206, 0.9509, 0.6206, 0.9509, 0.8285, 0.75, 0.8296, 0.75, 0.8259, 0.75, 0.8259, 0.75, 0.625, 0.9509, 0.625, 0.9509, 0.6206, 0.9509, 0.6206, 0.9509, 0.8296, 0.75, 0.8285, 0.75, 0.8259, 0.75, 0.8259, 0.75, 0.625, 0.9509, 0.625, 0.9509, 0.6206, 0.9509, 0.6206, 0.9509, 0.6231, 0.9509, 0.6206, 0.9509, 0.625, 0.9509, 0.625, 0.9509, 0.8259, 0.75, 0.8259, 0.75, 0.8285, 0.75, 0.8285, 0.75, 0.6206, 0.8003, 0.6231, 0.8003, 0.625, 0.8003, 0.625, 0.8003, 0.6753, 0.75, 0.6753, 0.75, 0.6725, 0.75, 0.6725, 0.75, 0.375, 0.8148, 0.3827, 0.8003, 0.6206, 0.8003, 0.6206, 0.9509, 0.3827, 0.9509, 0.375, 0.9365, 0.4208, 0.25, 0.4192, 0.25, 0.4181, 0.25, 0.4167, 0.25, 0.4188, 0.2432, 0.4188, 0.5, 0.4188, 0.5, 0.4188, 0.5, 0.4188, 0.5068, 0.4167, 0.5, 0.4725, 0.25, 0.4708, 0.25, 0.4706, 0.241, 0.4708, 0.25, 0.4692, 0.25, 0.4706, 0.241, 0.4686, 0.5, 0.4705, 0.5, 0.4706, 0.509, 0.4705, 0.5, 0.472, 0.5, 0.4706, 0.509, 0.5153, 0.25, 0.5133, 0.25, 0.5132, 0.2432, 0.5133, 0.25, 0.5113, 0.25, 0.5132, 0.2432, 0.5113, 0.5, 0.5132, 0.5, 0.5132, 0.5068, 0.5132, 0.5, 0.515, 0.5, 0.5132, 0.5068, 0.4208, 0.25, 0.4208, 0.5, 0.4188, 0.5, 0.4188, 0.25, 0.4188, 0.25, 0.4188, 0.5, 0.4188, 0.5, 0.4188, 0.25, 0.4725, 0.25, 0.4725, 0.5, 0.4706, 0.5, 0.4706, 0.25, 0.4706, 0.25, 0.4706, 0.5, 0.4686, 0.5, 0.4686, 0.25, 0.5153, 0.25, 0.5153, 0.5, 0.5132, 0.5, 0.5132, 0.25, 0.5132, 0.25, 0.5132, 0.5, 0.5113, 0.5, 0.5113, 0.25, 0.4188, 0.0, 0.4706, 0.0, 0.4706, 0.241, 0.4686, 0.25, 0.4208, 0.25, 0.4188, 0.2432, 0.4188, 0.25, 0.4188, 0.25, 0.4146, 0.25, 0.4188, 0.25, 0.4188, 0.25, 0.4146, 0.25, 0.4188, 0.4956, 0.4188, 0.4987, 0.4146, 0.5, 0.4188, 0.4987, 0.4188, 0.5, 0.4146, 0.5, 0.4188, 0.5, 0.4188, 0.5, 0.4188, 0.5, 0.4188, 0.5, 0.4146, 0.5, 0.4188, 0.2544, 0.4188, 0.2513, 0.4188, 0.25, 0.4146, 0.25, 0.4188, 0.25, 0.4188, 0.2592, 0.4188, 0.2527, 0.4188, 0.2508, 0.4188, 0.2527, 0.4188, 0.25, 0.4188, 0.2508, 0.4188, 0.5, 0.4188, 0.5, 0.4188, 0.4992, 0.4188, 0.5, 0.4188, 0.5, 0.4188, 0.4992, 0.4188, 0.4908, 0.4188, 0.4973, 0.4188, 0.4992, 0.4188, 0.4973, 0.4188, 0.5, 0.4188, 0.4992, 0.4188, 0.25, 0.4188, 0.25, 0.4188, 0.2508, 0.4188, 0.25, 0.4188, 0.25, 0.4188, 0.2508, 0.4188, 0.5, 0.4188, 0.5, 0.4188, 0.5, 0.4188, 0.5, 0.4188, 0.5, 0.4188, 0.5, 0.4188, 0.4956, 0.4188, 0.4908, 0.4188, 0.25, 0.4188, 0.25, 0.4188, 0.25, 0.4188, 0.25, 0.4188, 0.25, 0.4188, 0.25, 0.4188, 0.2592, 0.4188, 0.2544, 0.4188, 0.2544, 0.4188, 0.2592, 0.4188, 0.25, 0.4188, 0.25, 0.4188, 0.25, 0.4188, 0.25, 0.4188, 0.25, 0.4188, 0.25, 0.4188, 0.4908, 0.4188, 0.4956, 0.4188, 0.5, 0.4188, 0.5, 0.4188, 0.5, 0.4188, 0.5, 0.4188, 0.5, 0.4188, 0.5, 0.4188, 0.4956, 0.4188, 0.2544, 0.4188, 0.2592, 0.4188, 0.4908, 0.3674, 0.5, 0.1326, 0.5, 0.1326, 0.5, 0.3674, 0.5, 0.1326, 0.5, 0.125, 0.5001, 0.125, 0.5, 0.1326, 0.5, 0.125, 0.5001, 0.3826, 0.25, 0.3826, 0.25, 0.125, 0.5, 0.4167, 0.25, 0.4146, 0.25, 0.3826, 0.25, 0.3826, 0.25, 0.3674, 0.5, 0.3674, 0.5, 0.375, 0.5, 0.375, 0.5001, 0.375, 0.5001, 0.375, 0.5, 0.3826, 0.5, 0.3826, 0.5, 0.3826, 0.5, 0.3826, 0.5, 0.4146, 0.5, 0.4167, 0.5, 0.4188, 0.25, 0.4188, 0.5, 0.4188, 0.4956, 0.4188, 0.2544, 0.4188, 0.25, 0.4188, 0.2544, 0.4188, 0.25, 0.4146, 0.25, 0.4167, 0.25, 0.4167, 0.5, 0.4146, 0.5, 0.4188, 0.5, 0.4188, 0.5, 0.4188, 0.5])
me_circle.materials.append(mat_barra_gancho)
me_circle.materials.append(mat_soporte_gancho)
me_circle.update()

# ---- objects
ob_ganchobase = bpy.data.objects.new('GanchoBase', me_circle)

# ---- transforms, parenting, visibility, modifiers, constraints
ob_ganchobase.location = (-0.375, -0.6, -0.08)
ob_ganchobase.rotation_euler = (0.0, 1.571, 1.571)
ob_ganchobase.scale = (1.1, 1.04, 1.04)
_m = ob_ganchobase.modifiers.new('Auto Smooth', 'NODES')
_m.node_group = ng_auto_smooth
_gi = [s.identifier for s in ng_auto_smooth.interface.items_tree if s.item_type == 'SOCKET' and s.in_out == 'INPUT']
_m[_gi[1]] = 0.5236  # Angle

# ---- collection membership
scene.collection.objects.link(ob_ganchobase)

# ---- scene / render settings (as saved in the file)
scene.frame_start = 1; scene.frame_end = 250; scene.frame_set(1)
scene.render.engine = 'BLENDER_EEVEE_NEXT'
scene.cycles.sampling_pattern = 'TABULATED_SOBOL'
scene.view_settings.view_transform = 'Filmic'
bpy.context.view_layer.update()

# ---- added for rendering (the .blend has no active camera and no usable light): camera, sun
cam_auto = bpy.data.cameras.new('AutoCamera')
cam_auto.lens = 50.0
cam_auto.sensor_width = 36.0
cam_auto.clip_end = 1000.0
ob_auto_camera = bpy.data.objects.new('AutoCamera', cam_auto)
scene.collection.objects.link(ob_auto_camera)
ob_auto_camera.location = (2.53761, -2.68961, 2.05219)
ob_auto_camera.rotation_euler = (1.09748, -7.21219e-08, 0.694738)
scene.camera = ob_auto_camera
light_auto_sun = bpy.data.lights.new('AutoSun', 'SUN')
light_auto_sun.energy = 3.0
light_auto_sun.angle = 0.0523599
ob_auto_sun = bpy.data.objects.new('AutoSun', light_auto_sun)
scene.collection.objects.link(ob_auto_sun)
ob_auto_sun.rotation_euler = (0.872665, 0.174533, 0.523599)
bpy.context.view_layer.update()

